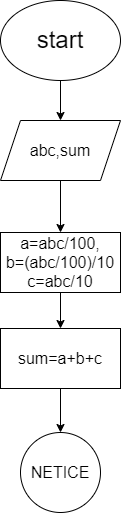

The diagram above was exported from draw.io. Its source (the exported page's mxGraphModel, read from the mxfile embedded in the PNG):
<mxGraphModel dx="1050" dy="557" grid="1" gridSize="8" guides="1" tooltips="1" connect="1" arrows="1" fold="1" page="1" pageScale="1" pageWidth="1100" pageHeight="1700" background="none" math="0" shadow="0">
  <root>
    <mxCell id="0" />
    <mxCell id="1" parent="0" />
    <mxCell id="RG4zqpmA4OZ2E1gdY8yj-49" value="" style="edgeStyle=orthogonalEdgeStyle;rounded=0;orthogonalLoop=1;jettySize=auto;html=1;" edge="1" parent="1" source="XH-edyX18kq8TFkkros6-33" target="RG4zqpmA4OZ2E1gdY8yj-48">
      <mxGeometry relative="1" as="geometry" />
    </mxCell>
    <mxCell id="XH-edyX18kq8TFkkros6-33" value="&lt;font style=&quot;font-size: 24px;&quot;&gt;start&lt;/font&gt;" style="ellipse;whiteSpace=wrap;html=1;" parent="1" vertex="1">
      <mxGeometry x="320" y="96" width="120" height="80" as="geometry" />
    </mxCell>
    <mxCell id="RG4zqpmA4OZ2E1gdY8yj-51" value="" style="edgeStyle=orthogonalEdgeStyle;rounded=0;orthogonalLoop=1;jettySize=auto;html=1;" edge="1" parent="1" source="RG4zqpmA4OZ2E1gdY8yj-48" target="RG4zqpmA4OZ2E1gdY8yj-50">
      <mxGeometry relative="1" as="geometry" />
    </mxCell>
    <mxCell id="RG4zqpmA4OZ2E1gdY8yj-48" value="&lt;font size=&quot;3&quot;&gt;abc,sum&lt;/font&gt;" style="shape=parallelogram;perimeter=parallelogramPerimeter;whiteSpace=wrap;html=1;fixedSize=1;" vertex="1" parent="1">
      <mxGeometry x="320" y="216" width="120" height="60" as="geometry" />
    </mxCell>
    <mxCell id="RG4zqpmA4OZ2E1gdY8yj-54" value="" style="edgeStyle=orthogonalEdgeStyle;rounded=0;orthogonalLoop=1;jettySize=auto;html=1;" edge="1" parent="1" source="RG4zqpmA4OZ2E1gdY8yj-50" target="RG4zqpmA4OZ2E1gdY8yj-52">
      <mxGeometry relative="1" as="geometry" />
    </mxCell>
    <mxCell id="RG4zqpmA4OZ2E1gdY8yj-50" value="&lt;font size=&quot;3&quot;&gt;a=abc/100,&lt;/font&gt;&lt;div&gt;&lt;font size=&quot;3&quot;&gt;b=(abc/100)/10&lt;/font&gt;&lt;/div&gt;&lt;div&gt;&lt;font size=&quot;3&quot;&gt;c=abc/10&lt;/font&gt;&lt;/div&gt;" style="whiteSpace=wrap;html=1;" vertex="1" parent="1">
      <mxGeometry x="320" y="328" width="120" height="60" as="geometry" />
    </mxCell>
    <mxCell id="RG4zqpmA4OZ2E1gdY8yj-56" value="" style="edgeStyle=orthogonalEdgeStyle;rounded=0;orthogonalLoop=1;jettySize=auto;html=1;" edge="1" parent="1" source="RG4zqpmA4OZ2E1gdY8yj-52" target="RG4zqpmA4OZ2E1gdY8yj-55">
      <mxGeometry relative="1" as="geometry" />
    </mxCell>
    <mxCell id="RG4zqpmA4OZ2E1gdY8yj-52" value="&lt;font size=&quot;3&quot;&gt;sum=a+b+c&lt;/font&gt;" style="whiteSpace=wrap;html=1;" vertex="1" parent="1">
      <mxGeometry x="320" y="424" width="120" height="60" as="geometry" />
    </mxCell>
    <mxCell id="RG4zqpmA4OZ2E1gdY8yj-55" value="&lt;font size=&quot;3&quot;&gt;NETICE&lt;/font&gt;" style="ellipse;whiteSpace=wrap;html=1;" vertex="1" parent="1">
      <mxGeometry x="340" y="528" width="80" height="80" as="geometry" />
    </mxCell>
  </root>
</mxGraphModel>